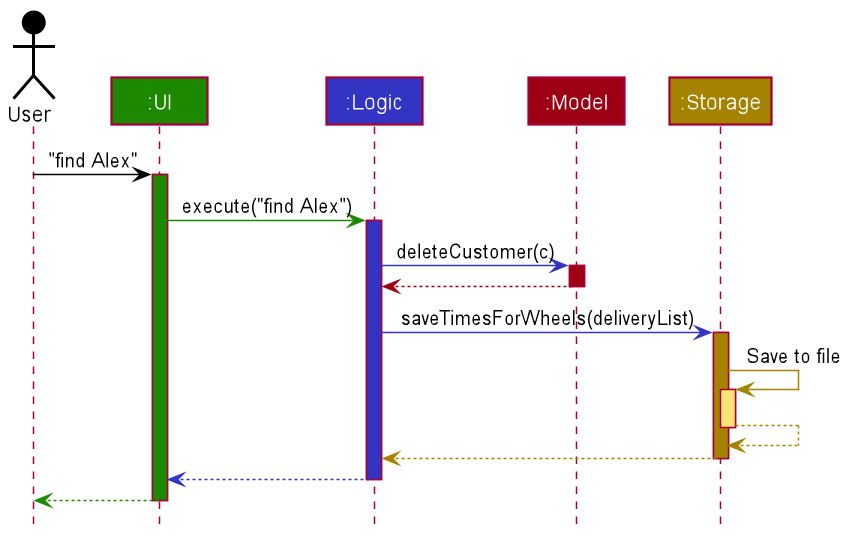

The diagram above was rendered by PlantUML. Its source (embedded in the PNG):
@startuml
!include style.puml

Actor User as user USER_COLOR
Participant ":UI" as ui UI_COLOR
Participant ":Logic" as logic LOGIC_COLOR
Participant ":Model" as model MODEL_COLOR
Participant ":Storage" as storage STORAGE_COLOR

user -[USER_COLOR]> ui : "find Alex"
activate ui UI_COLOR

ui -[UI_COLOR]> logic : execute("find Alex")
activate logic LOGIC_COLOR

logic -[LOGIC_COLOR]> model : deleteCustomer(c)
activate model MODEL_COLOR

model -[MODEL_COLOR]-> logic
deactivate model

logic -[LOGIC_COLOR]> storage : saveTimesForWheels(deliveryList)
activate storage STORAGE_COLOR

storage -[STORAGE_COLOR]> storage : Save to file
activate storage STORAGE_COLOR_T1
storage --[STORAGE_COLOR]> storage
deactivate storage

storage --[STORAGE_COLOR]> logic
deactivate storage

logic --[LOGIC_COLOR]> ui
deactivate logic

ui--[UI_COLOR]> user
deactivate ui
@enduml